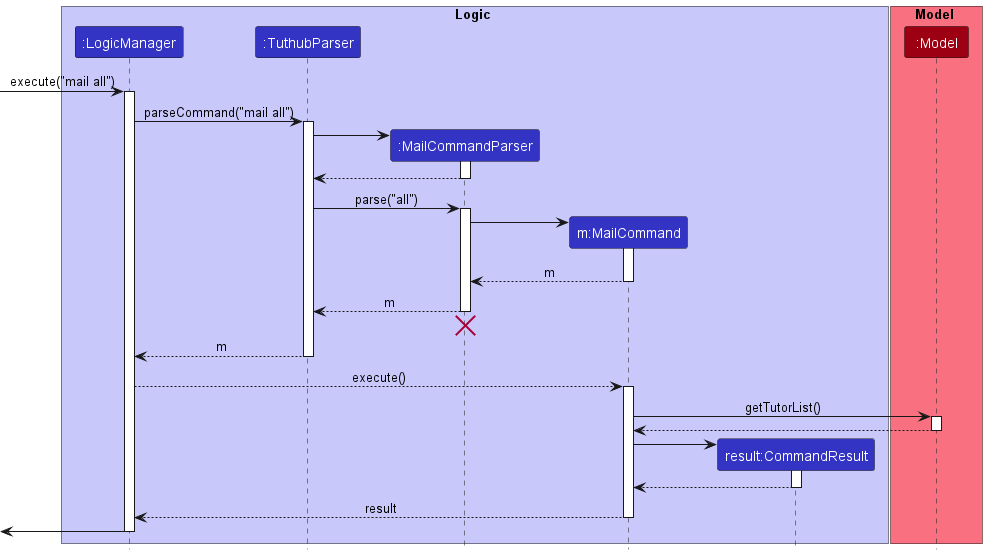

The diagram above was rendered by PlantUML. Its source (embedded in the PNG):
@startuml
!include style.puml

box Logic LOGIC_COLOR_T1
participant ":LogicManager" as LogicManager LOGIC_COLOR
participant ":TuthubParser" as TuthubParser LOGIC_COLOR
participant ":MailCommandParser" as MailCommandParser LOGIC_COLOR
participant "m:MailCommand" as MailCommand LOGIC_COLOR
participant "result:CommandResult" as CommandResult LOGIC_COLOR
end box

box Model MODEL_COLOR_T1
participant ":Model" as Model MODEL_COLOR
end box

[-> LogicManager : execute("mail all")
activate LogicManager

LogicManager -> TuthubParser : parseCommand("mail all")
activate TuthubParser

create MailCommandParser
TuthubParser -> MailCommandParser
activate MailCommandParser

MailCommandParser --> TuthubParser
deactivate MailCommandParser

TuthubParser -> MailCommandParser : parse("all")
activate MailCommandParser

create MailCommand
MailCommandParser -> MailCommand
activate MailCommand

MailCommand --> MailCommandParser : m
deactivate MailCommand

MailCommandParser --> TuthubParser : m
deactivate MailCommandParser
'Hidden arrow to position the destroy marker below the end of the activation bar.
MailCommandParser -[hidden]-> TuthubParser
destroy MailCommandParser

TuthubParser --> LogicManager : m
deactivate TuthubParser

LogicManager --> MailCommand : execute()
activate MailCommand

MailCommand -> Model : getTutorList()
activate Model

Model --> MailCommand
deactivate Model

create CommandResult
MailCommand -> CommandResult
activate CommandResult

CommandResult --> MailCommand
deactivate CommandResult

MailCommand --> LogicManager : result
deactivate MailCommand

[<- LogicManager
deactivate LogicManager
@enduml